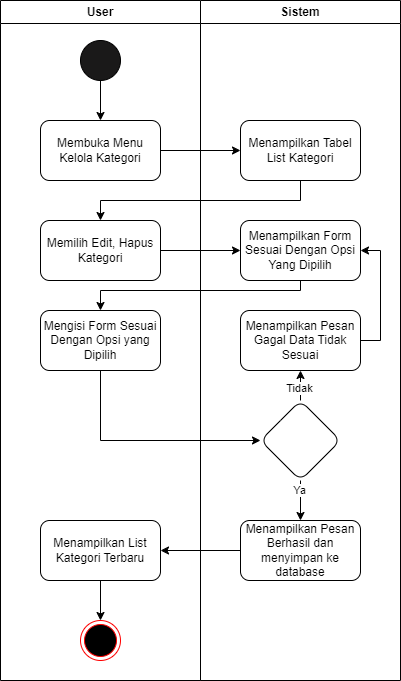

The diagram above was exported from draw.io. Its source (the exported page's mxGraphModel, read from the mxfile embedded in the PNG):
<mxGraphModel dx="1100" dy="894" grid="1" gridSize="10" guides="1" tooltips="1" connect="1" arrows="1" fold="1" page="1" pageScale="1" pageWidth="850" pageHeight="1100" math="0" shadow="0">
  <root>
    <mxCell id="xu86UVy47dPTFzFnoK9Q-0" />
    <mxCell id="xu86UVy47dPTFzFnoK9Q-1" parent="xu86UVy47dPTFzFnoK9Q-0" />
    <mxCell id="xu86UVy47dPTFzFnoK9Q-2" value="" style="ellipse;html=1;shape=endState;fillColor=#000000;strokeColor=#ff0000;" parent="xu86UVy47dPTFzFnoK9Q-1" vertex="1">
      <mxGeometry x="140" y="640" width="40" height="40" as="geometry" />
    </mxCell>
    <mxCell id="xu86UVy47dPTFzFnoK9Q-3" style="edgeStyle=orthogonalEdgeStyle;rounded=0;orthogonalLoop=1;jettySize=auto;html=1;exitX=0.5;exitY=1;exitDx=0;exitDy=0;entryX=0.5;entryY=0;entryDx=0;entryDy=0;" parent="xu86UVy47dPTFzFnoK9Q-1" source="xu86UVy47dPTFzFnoK9Q-4" target="xu86UVy47dPTFzFnoK9Q-6" edge="1">
      <mxGeometry relative="1" as="geometry" />
    </mxCell>
    <mxCell id="xu86UVy47dPTFzFnoK9Q-4" value="" style="ellipse;whiteSpace=wrap;html=1;aspect=fixed;fillColor=light-dark(#1a1919, #ededed);" parent="xu86UVy47dPTFzFnoK9Q-1" vertex="1">
      <mxGeometry x="140" y="60" width="40" height="40" as="geometry" />
    </mxCell>
    <mxCell id="xu86UVy47dPTFzFnoK9Q-5" value="" style="edgeStyle=orthogonalEdgeStyle;rounded=0;orthogonalLoop=1;jettySize=auto;html=1;" parent="xu86UVy47dPTFzFnoK9Q-1" source="xu86UVy47dPTFzFnoK9Q-6" target="xu86UVy47dPTFzFnoK9Q-8" edge="1">
      <mxGeometry relative="1" as="geometry" />
    </mxCell>
    <mxCell id="xu86UVy47dPTFzFnoK9Q-6" value="Membuka Menu Kelola Kategori" style="rounded=1;whiteSpace=wrap;html=1;" parent="xu86UVy47dPTFzFnoK9Q-1" vertex="1">
      <mxGeometry x="100" y="140" width="120" height="60" as="geometry" />
    </mxCell>
    <mxCell id="xu86UVy47dPTFzFnoK9Q-7" value="" style="edgeStyle=orthogonalEdgeStyle;rounded=0;orthogonalLoop=1;jettySize=auto;html=1;" parent="xu86UVy47dPTFzFnoK9Q-1" source="xu86UVy47dPTFzFnoK9Q-8" target="xu86UVy47dPTFzFnoK9Q-10" edge="1">
      <mxGeometry relative="1" as="geometry">
        <Array as="points">
          <mxPoint x="360" y="220" />
          <mxPoint x="160" y="220" />
        </Array>
      </mxGeometry>
    </mxCell>
    <mxCell id="xu86UVy47dPTFzFnoK9Q-8" value="Menampilkan Tabel List Kategori" style="rounded=1;whiteSpace=wrap;html=1;" parent="xu86UVy47dPTFzFnoK9Q-1" vertex="1">
      <mxGeometry x="300" y="140" width="120" height="60" as="geometry" />
    </mxCell>
    <mxCell id="xu86UVy47dPTFzFnoK9Q-9" value="" style="edgeStyle=orthogonalEdgeStyle;rounded=0;orthogonalLoop=1;jettySize=auto;html=1;" parent="xu86UVy47dPTFzFnoK9Q-1" source="xu86UVy47dPTFzFnoK9Q-10" target="xu86UVy47dPTFzFnoK9Q-12" edge="1">
      <mxGeometry relative="1" as="geometry" />
    </mxCell>
    <mxCell id="xu86UVy47dPTFzFnoK9Q-10" value="Memilih Edit, Hapus Kategori" style="rounded=1;whiteSpace=wrap;html=1;" parent="xu86UVy47dPTFzFnoK9Q-1" vertex="1">
      <mxGeometry x="100" y="240" width="120" height="60" as="geometry" />
    </mxCell>
    <mxCell id="xu86UVy47dPTFzFnoK9Q-11" value="" style="edgeStyle=orthogonalEdgeStyle;rounded=0;orthogonalLoop=1;jettySize=auto;html=1;" parent="xu86UVy47dPTFzFnoK9Q-1" source="xu86UVy47dPTFzFnoK9Q-12" target="xu86UVy47dPTFzFnoK9Q-14" edge="1">
      <mxGeometry relative="1" as="geometry">
        <Array as="points">
          <mxPoint x="360" y="310" />
          <mxPoint x="160" y="310" />
        </Array>
      </mxGeometry>
    </mxCell>
    <mxCell id="xu86UVy47dPTFzFnoK9Q-12" value="Menampilkan Form Sesuai Dengan Opsi Yang Dipilih" style="rounded=1;whiteSpace=wrap;html=1;" parent="xu86UVy47dPTFzFnoK9Q-1" vertex="1">
      <mxGeometry x="300" y="240" width="120" height="60" as="geometry" />
    </mxCell>
    <mxCell id="xu86UVy47dPTFzFnoK9Q-13" value="" style="edgeStyle=orthogonalEdgeStyle;rounded=0;orthogonalLoop=1;jettySize=auto;html=1;" parent="xu86UVy47dPTFzFnoK9Q-1" source="xu86UVy47dPTFzFnoK9Q-14" target="xu86UVy47dPTFzFnoK9Q-19" edge="1">
      <mxGeometry relative="1" as="geometry">
        <Array as="points">
          <mxPoint x="160" y="460" />
        </Array>
      </mxGeometry>
    </mxCell>
    <mxCell id="xu86UVy47dPTFzFnoK9Q-14" value="Mengisi Form Sesuai Dengan Opsi yang Dipilih" style="rounded=1;whiteSpace=wrap;html=1;" parent="xu86UVy47dPTFzFnoK9Q-1" vertex="1">
      <mxGeometry x="100" y="330" width="120" height="60" as="geometry" />
    </mxCell>
    <mxCell id="xu86UVy47dPTFzFnoK9Q-15" value="" style="edgeStyle=orthogonalEdgeStyle;rounded=0;orthogonalLoop=1;jettySize=auto;html=1;" parent="xu86UVy47dPTFzFnoK9Q-1" source="xu86UVy47dPTFzFnoK9Q-19" target="xu86UVy47dPTFzFnoK9Q-21" edge="1">
      <mxGeometry relative="1" as="geometry" />
    </mxCell>
    <mxCell id="xu86UVy47dPTFzFnoK9Q-16" value="Ya" style="edgeLabel;html=1;align=center;verticalAlign=middle;resizable=0;points=[];" parent="xu86UVy47dPTFzFnoK9Q-15" vertex="1" connectable="0">
      <mxGeometry x="-0.55" y="-2" relative="1" as="geometry">
        <mxPoint as="offset" />
      </mxGeometry>
    </mxCell>
    <mxCell id="xu86UVy47dPTFzFnoK9Q-17" value="" style="edgeStyle=orthogonalEdgeStyle;rounded=0;orthogonalLoop=1;jettySize=auto;html=1;" parent="xu86UVy47dPTFzFnoK9Q-1" source="xu86UVy47dPTFzFnoK9Q-19" target="xu86UVy47dPTFzFnoK9Q-25" edge="1">
      <mxGeometry relative="1" as="geometry" />
    </mxCell>
    <mxCell id="xu86UVy47dPTFzFnoK9Q-18" value="Tidak" style="edgeLabel;html=1;align=center;verticalAlign=middle;resizable=0;points=[];" parent="xu86UVy47dPTFzFnoK9Q-17" vertex="1" connectable="0">
      <mxGeometry x="0.32" y="2" relative="1" as="geometry">
        <mxPoint as="offset" />
      </mxGeometry>
    </mxCell>
    <mxCell id="xu86UVy47dPTFzFnoK9Q-19" value="" style="rhombus;whiteSpace=wrap;html=1;rounded=1;" parent="xu86UVy47dPTFzFnoK9Q-1" vertex="1">
      <mxGeometry x="320" y="420" width="80" height="80" as="geometry" />
    </mxCell>
    <mxCell id="xu86UVy47dPTFzFnoK9Q-20" value="" style="edgeStyle=orthogonalEdgeStyle;rounded=0;orthogonalLoop=1;jettySize=auto;html=1;" parent="xu86UVy47dPTFzFnoK9Q-1" source="xu86UVy47dPTFzFnoK9Q-21" target="xu86UVy47dPTFzFnoK9Q-23" edge="1">
      <mxGeometry relative="1" as="geometry" />
    </mxCell>
    <mxCell id="xu86UVy47dPTFzFnoK9Q-21" value="Menampilkan Pesan Berhasil dan menyimpan ke database" style="whiteSpace=wrap;html=1;rounded=1;" parent="xu86UVy47dPTFzFnoK9Q-1" vertex="1">
      <mxGeometry x="300" y="540" width="120" height="60" as="geometry" />
    </mxCell>
    <mxCell id="xu86UVy47dPTFzFnoK9Q-22" style="edgeStyle=orthogonalEdgeStyle;rounded=0;orthogonalLoop=1;jettySize=auto;html=1;exitX=0.5;exitY=1;exitDx=0;exitDy=0;entryX=0.5;entryY=0;entryDx=0;entryDy=0;" parent="xu86UVy47dPTFzFnoK9Q-1" source="xu86UVy47dPTFzFnoK9Q-23" target="xu86UVy47dPTFzFnoK9Q-2" edge="1">
      <mxGeometry relative="1" as="geometry" />
    </mxCell>
    <mxCell id="xu86UVy47dPTFzFnoK9Q-23" value="Menampilkan List Kategori Terbaru" style="whiteSpace=wrap;html=1;rounded=1;" parent="xu86UVy47dPTFzFnoK9Q-1" vertex="1">
      <mxGeometry x="100" y="540" width="120" height="60" as="geometry" />
    </mxCell>
    <mxCell id="xu86UVy47dPTFzFnoK9Q-24" style="edgeStyle=orthogonalEdgeStyle;rounded=0;orthogonalLoop=1;jettySize=auto;html=1;exitX=1;exitY=0.5;exitDx=0;exitDy=0;entryX=1;entryY=0.5;entryDx=0;entryDy=0;" parent="xu86UVy47dPTFzFnoK9Q-1" source="xu86UVy47dPTFzFnoK9Q-25" target="xu86UVy47dPTFzFnoK9Q-12" edge="1">
      <mxGeometry relative="1" as="geometry" />
    </mxCell>
    <mxCell id="xu86UVy47dPTFzFnoK9Q-25" value="Menampilkan Pesan Gagal Data Tidak Sesuai" style="whiteSpace=wrap;html=1;rounded=1;" parent="xu86UVy47dPTFzFnoK9Q-1" vertex="1">
      <mxGeometry x="300" y="330" width="120" height="60" as="geometry" />
    </mxCell>
    <mxCell id="rE4YVegQQiRFcOwHGdBT-0" value="User" style="swimlane;whiteSpace=wrap;html=1;" parent="xu86UVy47dPTFzFnoK9Q-1" vertex="1">
      <mxGeometry x="60" y="20" width="200" height="680" as="geometry" />
    </mxCell>
    <mxCell id="rE4YVegQQiRFcOwHGdBT-1" value="Sistem" style="swimlane;whiteSpace=wrap;html=1;" parent="xu86UVy47dPTFzFnoK9Q-1" vertex="1">
      <mxGeometry x="260" y="20" width="200" height="680" as="geometry" />
    </mxCell>
  </root>
</mxGraphModel>